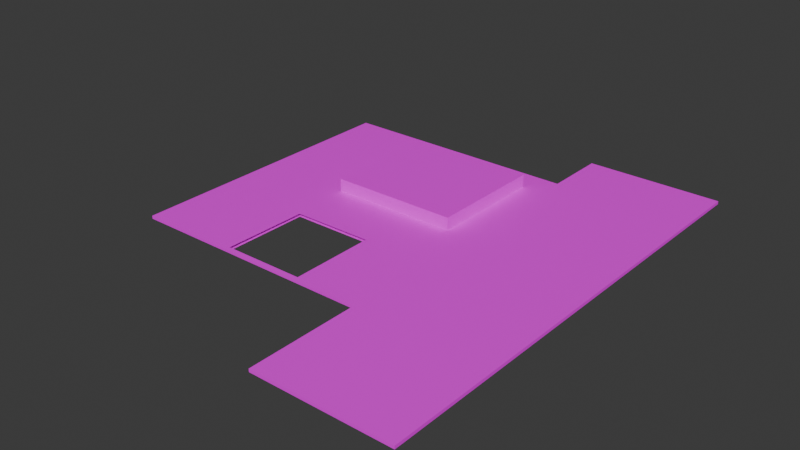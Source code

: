 # Source: CeilingForLoft.blend  (saved by Blender 4.0.36; exported with 4.5.12 LTS)
import bpy
from mathutils import Matrix  # noqa: F401  (used for matrix-valued properties, if any)

bpy.ops.wm.read_factory_settings(use_empty=True)
scene = bpy.context.scene
scene.name = 'Scene'

# ---- collections
col_collection = bpy.data.collections.new('Collection'); scene.collection.children.link(col_collection)

# ---- images (referenced by path relative to the original .blend; pixels are not part of the script)
import os
ASSET_DIR = os.environ.get("B2B_ASSET_DIR", "")  # directory of the original .blend (textures are referenced by path, not embedded)
HERE = os.path.dirname(os.path.abspath(__file__))  # packed textures are extracted next to this script under _unpacked/

def load_image(name, relpath, width, height, colorspace="sRGB"):
    """Load a texture the original file referenced (path relative to the .blend, or extracted next to this script)."""
    p = next((c for c in (os.path.join(HERE, relpath), os.path.join(ASSET_DIR, relpath)) if relpath and os.path.exists(c)), "")
    if p:
        img = bpy.data.images.load(p, check_existing=True)
        img.name = name
    else:  # same state as the original file: an image datablock whose file is absent (Cycles renders it pink)
        img = bpy.data.images.new(name, width, height)
        img.source = "FILE"
        img.filepath = "//" + (relpath or name)
    img.colorspace_settings.name = colorspace
    return img
img_coloratlas1_png_002 = load_image('ColorAtlas1.png.002', 'ColorAtlas1.png', 1024, 1024, 'sRGB')

# ---- materials (node trees are filled in below, after node groups)
mat_material_005 = bpy.data.materials.new('Material.005')
mat_material_005.use_transparent_shadow = False

# ---- material node trees
mat_material_005.use_nodes = True; mat_material_005.node_tree.nodes.clear()
_N = mat_material_005.node_tree.nodes; _L = mat_material_005.node_tree.links
n0 = _N.new('ShaderNodeBsdfPrincipled'); n0.name = 'Principled BSDF'; n0.location = (10, 300)
n0.inputs[3].default_value = 1.45
n1 = _N.new('ShaderNodeOutputMaterial'); n1.name = 'Material Output'; n1.location = (300, 300)
n2 = _N.new('ShaderNodeTexImage'); n2.name = 'Image Texture'; n2.location = (-280, 275)
n2.image = img_coloratlas1_png_002
_L.new(n0.outputs[0], n1.inputs[0])
_L.new(n2.outputs[0], n0.inputs[0])
n1.is_active_output = True

# ---- world
world_world = bpy.data.worlds.new('World'); scene.world = world_world
world_world.use_nodes = True; world_world.node_tree.nodes.clear()
_N = world_world.node_tree.nodes; _L = world_world.node_tree.links
n0 = _N.new('ShaderNodeOutputWorld'); n0.name = 'World Output'; n0.location = (300, 300)
n1 = _N.new('ShaderNodeBackground'); n1.name = 'Background'; n1.location = (10, 300)
n1.inputs[0].default_value = (0.05088, 0.05088, 0.05088, 1.0)
_L.new(n1.outputs[0], n0.inputs[0])
n0.is_active_output = True
world_world.color = (0.05088, 0.05088, 0.05088)
world_world.use_sun_shadow = False
world_world.sun_shadow_jitter_overblur = 0.0

# ---- meshes
me_plane_002 = bpy.data.meshes.new('Plane.002')
me_plane_002.from_pydata([(-13.84, 7.758e-07, 17.75), (8.217, 7.758e-07, 17.75), (-13.84, -3.592e-07, -8.217), (8.217, -3.592e-07, -8.217), (-5.19, -2.709e-07, -6.197), (-5.19, 1.936e-07, 4.43), (6.265, 1.936e-07, 4.43), (6.265, -2.709e-07, -6.197), (-5.19, 1.139, -6.197), (-5.19, 1.139, 4.43), (6.265, 1.139, 4.43), (6.265, 1.139, -6.197), (20.44, 7.758e-07, 17.75), (20.44, -3.592e-07, -8.217), (8.217, 1.215e-06, 27.8), (20.44, 1.215e-06, 27.8), (-13.84, -3.767e-07, -8.618), (8.217, -3.767e-07, -8.618), (8.217, -6.257e-07, -14.31), (20.44, -6.257e-07, -14.31), (-13.84, -0.2696, 17.75), (8.217, -0.2696, 17.75), (-13.84, -0.2696, -8.217), (8.217, -0.2696, -8.217), (-5.109, -0.2439, -6.115), (-5.109, -0.2439, 4.349), (6.184, -0.2439, 4.349), (6.184, -0.2439, -6.115), (-5.035, 0.983, -6.041), (-5.035, 0.983, 4.274), (6.109, 0.983, 4.274), (6.109, 0.983, -6.041), (20.44, -0.2696, 17.75), (20.44, -0.2696, -8.217), (8.217, -0.2696, 27.8), (20.44, -0.2696, 27.8), (-13.84, -0.2696, -8.618), (8.217, -0.2696, -8.618), (8.217, -0.2696, -14.31), (20.44, -0.2696, -14.31), (-8.479, 4.15e-07, 9.494), (-8.479, -3.044e-07, -6.965), (7.007, 4.15e-07, 9.494), (7.007, -3.044e-07, -6.965), (2.318, 4.269e-07, 9.766), (2.359, 7.596e-07, 17.38), (-4.842, 4.287e-07, 9.807), (-4.925, 7.605e-07, 17.4), (-4.897, -0.2689, 17.39), (-4.836, -0.2543, 9.804), (2.297, -0.2543, 9.778), (2.341, -0.2689, 17.36)], [], [(7, 4, 8, 11), (40, 41, 2, 0), (42, 40, 47, 46, 44, 45, 1), (43, 42, 1, 3), (41, 43, 3, 2), (9, 10, 11, 8), (5, 6, 10, 9), (6, 7, 11, 10), (4, 5, 9, 8), (3, 1, 12, 13), (12, 1, 14, 15), (2, 3, 17, 16), (3, 13, 19, 18), (27, 31, 28, 24), (25, 20, 22, 24), (26, 21, 51, 50, 49, 48, 20, 25), (27, 23, 21, 26), (24, 22, 23, 27), (29, 28, 31, 30), (25, 29, 30, 26), (26, 30, 31, 27), (24, 28, 29, 25), (23, 33, 32, 21), (32, 35, 34, 21), (22, 36, 37, 23), (23, 38, 39, 33), (0, 2, 22, 20), (1, 0, 20, 21), (13, 12, 32, 33), (15, 14, 34, 35), (12, 15, 35, 32), (14, 1, 21, 34), (16, 17, 37, 36), (2, 16, 36, 22), (17, 3, 23, 37), (18, 19, 39, 38), (3, 18, 38, 23), (19, 13, 33, 39), (4, 7, 43, 41), (7, 6, 42, 43), (6, 5, 40, 42), (5, 4, 41, 40), (1, 45, 47, 40, 0), (20, 48, 51, 21)])
_uv = me_plane_002.uv_layers.new(name='UVMap')
_uv.uv.foreach_set('vector', [0.3096, 0.6433, 0.247, 0.6433, 0.247, 0.6433, 0.3096, 0.6433, 0.2429, 0.5723, 0.2429, 0.6464, 0.2362, 0.6515, 0.2362, 0.5672, 0.3138, 0.5723, 0.2429, 0.5723, 0.2698, 0.5674, 0.2599, 0.5721, 0.2925, 0.5722, 0.2978, 0.5674, 0.3205, 0.5672, 0.3138, 0.6464, 0.3138, 0.5723, 0.3205, 0.5672, 0.3205, 0.6515, 0.2429, 0.6464, 0.3138, 0.6464, 0.3205, 0.6515, 0.2362, 0.6515, 0.247, 0.5755, 0.3096, 0.5755, 0.3096, 0.6433, 0.247, 0.6433, 0.247, 0.5755, 0.3096, 0.5755, 0.3096, 0.5755, 0.247, 0.5755, 0.3096, 0.5755, 0.3096, 0.6433, 0.3096, 0.6433, 0.3096, 0.5755, 0.247, 0.6433, 0.247, 0.5755, 0.247, 0.5755, 0.247, 0.6433, 0.3205, 0.6515, 0.3205, 0.5672, 0.3205, 0.5672, 0.3205, 0.6515, 0.3205, 0.5672, 0.3205, 0.5672, 0.3205, 0.5672, 0.3205, 0.5672, 0.2362, 0.6515, 0.3205, 0.6515, 0.3205, 0.6515, 0.2362, 0.6515, 0.3205, 0.6515, 0.3205, 0.6515, 0.3205, 0.6515, 0.3205, 0.6515, 0.3096, 0.6433, 0.3096, 0.6433, 0.247, 0.6433, 0.247, 0.6433, 0.247, 0.5755, 0.2362, 0.5672, 0.2362, 0.6515, 0.247, 0.6433, 0.3096, 0.5755, 0.3205, 0.5672, 0.2977, 0.5675, 0.2922, 0.5721, 0.2591, 0.5721, 0.2699, 0.5674, 0.2362, 0.5672, 0.247, 0.5755, 0.3096, 0.6433, 0.3205, 0.6515, 0.3205, 0.5672, 0.3096, 0.5755, 0.247, 0.6433, 0.2362, 0.6515, 0.3205, 0.6515, 0.3096, 0.6433, 0.247, 0.5755, 0.247, 0.6433, 0.3096, 0.6433, 0.3096, 0.5755, 0.247, 0.5755, 0.247, 0.5755, 0.3096, 0.5755, 0.3096, 0.5755, 0.3096, 0.5755, 0.3096, 0.5755, 0.3096, 0.6433, 0.3096, 0.6433, 0.247, 0.6433, 0.247, 0.6433, 0.247, 0.5755, 0.247, 0.5755, 0.3205, 0.6515, 0.3205, 0.6515, 0.3205, 0.5672, 0.3205, 0.5672, 0.3205, 0.5672, 0.3205, 0.5672, 0.3205, 0.5672, 0.3205, 0.5672, 0.2362, 0.6515, 0.2362, 0.6515, 0.3205, 0.6515, 0.3205, 0.6515, 0.3205, 0.6515, 0.3205, 0.6515, 0.3205, 0.6515, 0.3205, 0.6515, 0.2362, 0.5672, 0.2362, 0.6515, 0.2362, 0.6515, 0.2362, 0.5672, 0.3205, 0.5672, 0.2362, 0.5672, 0.2362, 0.5672, 0.3205, 0.5672, 0.3205, 0.6515, 0.3205, 0.5672, 0.3205, 0.5672, 0.3205, 0.6515, 0.3205, 0.5672, 0.3205, 0.5672, 0.3205, 0.5672, 0.3205, 0.5672, 0.3205, 0.5672, 0.3205, 0.5672, 0.3205, 0.5672, 0.3205, 0.5672, 0.3205, 0.5672, 0.3205, 0.5672, 0.3205, 0.5672, 0.3205, 0.5672, 0.2362, 0.6515, 0.3205, 0.6515, 0.3205, 0.6515, 0.2362, 0.6515, 0.2362, 0.6515, 0.2362, 0.6515, 0.2362, 0.6515, 0.2362, 0.6515, 0.3205, 0.6515, 0.3205, 0.6515, 0.3205, 0.6515, 0.3205, 0.6515, 0.3205, 0.6515, 0.3205, 0.6515, 0.3205, 0.6515, 0.3205, 0.6515, 0.3205, 0.6515, 0.3205, 0.6515, 0.3205, 0.6515, 0.3205, 0.6515, 0.3205, 0.6515, 0.3205, 0.6515, 0.3205, 0.6515, 0.3205, 0.6515, 0.247, 0.6433, 0.3096, 0.6433, 0.3138, 0.6464, 0.2429, 0.6464, 0.3096, 0.6433, 0.3096, 0.5755, 0.3138, 0.5723, 0.3138, 0.6464, 0.3096, 0.5755, 0.247, 0.5755, 0.2429, 0.5723, 0.3138, 0.5723, 0.247, 0.5755, 0.247, 0.6433, 0.2429, 0.6464, 0.2429, 0.5723, 0.3205, 0.5672, 0.2978, 0.5674, 0.2698, 0.5674, 0.2429, 0.5723, 0.2362, 0.5672, 0.2362, 0.5672, 0.2699, 0.5674, 0.2977, 0.5675, 0.3205, 0.5672])
me_plane_002.materials.append(mat_material_005)
me_plane_002.update()

# ---- objects
ob_ceilingforloft = bpy.data.objects.new('CeilingForLoft', me_plane_002)

# ---- transforms, parenting, visibility, modifiers, constraints
ob_ceilingforloft.location = (10.86, 0.9567, 6.429)
ob_ceilingforloft.rotation_euler = (1.571, 0.0, 0.0)

# ---- collection membership
col_collection.objects.link(ob_ceilingforloft)

# ---- scene / render settings (as saved in the file)
scene.frame_start = 1; scene.frame_end = 250; scene.frame_set(1)
scene.render.engine = 'BLENDER_EEVEE_NEXT'
scene.cycles.sampling_pattern = 'TABULATED_SOBOL'
bpy.context.view_layer.update()

# ---- added for rendering (the .blend has no active camera and no usable light): camera, sun
cam_auto = bpy.data.cameras.new('AutoCamera')
cam_auto.lens = 50.0
cam_auto.sensor_width = 36.0
cam_auto.clip_end = 1000.0
ob_auto_camera = bpy.data.objects.new('AutoCamera', cam_auto)
scene.collection.objects.link(ob_auto_camera)
ob_auto_camera.location = (64.4137, -66.0965, 47.0697)
ob_auto_camera.rotation_euler = (1.09748, -7.21219e-08, 0.694738)
scene.camera = ob_auto_camera
light_auto_sun = bpy.data.lights.new('AutoSun', 'SUN')
light_auto_sun.energy = 3.0
light_auto_sun.angle = 0.0523599
ob_auto_sun = bpy.data.objects.new('AutoSun', light_auto_sun)
scene.collection.objects.link(ob_auto_sun)
ob_auto_sun.rotation_euler = (0.872665, 0.174533, 0.523599)
bpy.context.view_layer.update()
